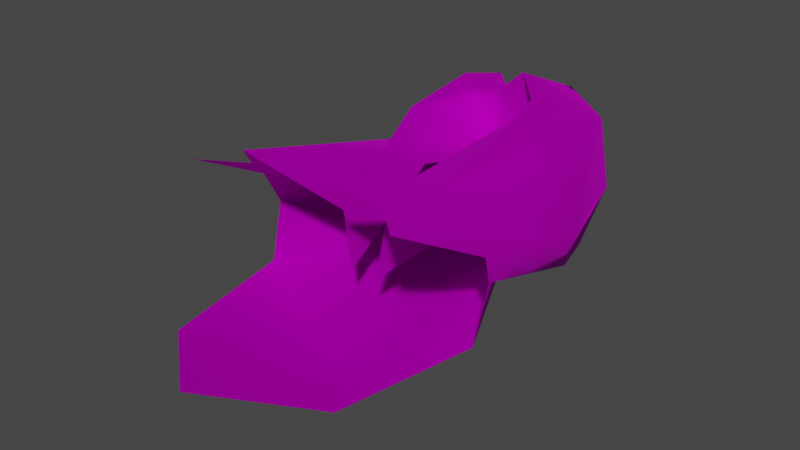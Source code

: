 # Source: Wig_F_Hair_Long2.blend  (saved by Blender 4.1.24; exported with 4.5.12 LTS)
import bpy
from mathutils import Matrix  # noqa: F401  (used for matrix-valued properties, if any)

bpy.ops.wm.read_factory_settings(use_empty=True)
scene = bpy.context.scene
scene.name = 'Scene'

# ---- collections
col_collection = bpy.data.collections.new('Collection'); scene.collection.children.link(col_collection)

# ---- images (referenced by path relative to the original .blend; pixels are not part of the script)
import os
ASSET_DIR = os.environ.get("B2B_ASSET_DIR", "")  # directory of the original .blend (textures are referenced by path, not embedded)
HERE = os.path.dirname(os.path.abspath(__file__))  # packed textures are extracted next to this script under _unpacked/

def load_image(name, relpath, width, height, colorspace="sRGB"):
    """Load a texture the original file referenced (path relative to the .blend, or extracted next to this script)."""
    p = next((c for c in (os.path.join(HERE, relpath), os.path.join(ASSET_DIR, relpath)) if relpath and os.path.exists(c)), "")
    if p:
        img = bpy.data.images.load(p, check_existing=True)
        img.name = name
    else:  # same state as the original file: an image datablock whose file is absent (Cycles renders it pink)
        img = bpy.data.images.new(name, width, height)
        img.source = "FILE"
        img.filepath = "//" + (relpath or name)
    img.colorspace_settings.name = colorspace
    return img
img_f_haircurly_long_png = load_image('F_HairCurly_Long.png', 'F_HairCurly_Long.png', 1024, 1024, 'sRGB')

# ---- materials (node trees are filled in below, after node groups)
mat_10___default_001 = bpy.data.materials.new('10 - Default.001')
mat_10___default_001.use_transparent_shadow = False
mat_10___default_001.diffuse_color = (0.5882, 0.5882, 0.5882, 1.0)
mat_10___default_001.roughness = 0.8586
mat_10___default_001.specular_intensity = 0.0
mat_10___default_001.metallic = 1.0

# ---- material node trees
mat_10___default_001.use_nodes = True; mat_10___default_001.node_tree.nodes.clear()
_N = mat_10___default_001.node_tree.nodes; _L = mat_10___default_001.node_tree.links
n0 = _N.new('ShaderNodeBsdfPrincipled'); n0.name = 'Principled BSDF'; n0.location = (10, 300)
n0.distribution = 'GGX'
n0.subsurface_method = 'BURLEY'
n0.inputs[1].default_value = 1.0
n0.inputs[2].default_value = 0.8586
n0.inputs[3].default_value = 1.45
n0.inputs[13].default_value = 0.0
n0.inputs[27].default_value = (0.0, 0.0, 0.0, 1.0)
n1 = _N.new('ShaderNodeOutputMaterial'); n1.name = 'Material Output'; n1.location = (300, 300)
n2 = _N.new('ShaderNodeNormalMap'); n2.name = 'Normal Map'; n2.location = (-300, -300)
n2.label = 'Normal/Map'
n3 = _N.new('ShaderNodeTexImage'); n3.name = 'Image Texture'; n3.location = (-300, 600)
n3.image = img_f_haircurly_long_png
_L.new(n0.outputs[0], n1.inputs[0])
_L.new(n2.outputs[0], n0.inputs[5])
_L.new(n3.outputs[0], n0.inputs[0])
n1.is_active_output = True

# ---- world
world_world = bpy.data.worlds.new('World'); scene.world = world_world
world_world.use_nodes = True; world_world.node_tree.nodes.clear()
_N = world_world.node_tree.nodes; _L = world_world.node_tree.links
n0 = _N.new('ShaderNodeOutputWorld'); n0.name = 'World Output'; n0.location = (300, 300)
n1 = _N.new('ShaderNodeBackground'); n1.name = 'Background'; n1.location = (10, 300)
n1.inputs[0].default_value = (0.05088, 0.05088, 0.05088, 1.0)
_L.new(n1.outputs[0], n0.inputs[0])
n0.is_active_output = True
world_world.color = (0.05088, 0.05088, 0.05088)
world_world.use_sun_shadow = False
world_world.sun_shadow_jitter_overblur = 0.0

# ---- meshes
me_mesh_002 = bpy.data.meshes.new('Mesh.002')
me_mesh_002.from_pydata([(-0.2625, 2.845, 4.631), (-1.067, 3.775, 4.504), (-0.6517, 2.891, 4.337), (-0.5485, 3.485, 4.046), (-1.603, 0.7535, 4.328), (-1.72, 3.107, 4.536), (-2.055, 0.7399, 3.364), (-1.247, 2.458, 4.032), (-0.997, -1.17, 3.823), (-1.49, -2.349, 4.376), (-1.265, 4.25, 2.293), (-0.5485, 4.131, 2.334), (-2.54, 0.8691, 2.252), (-1.997, 3.13, 2.413), (-2.499, -2.31, 3.516), (-1.807, -1.957, 4.012), (-1.033, 3.949, 1.326), (0.2689, 3.712, 1.22), (-1.64, 2.221, 0.567), (-1.767, 2.953, 0.8147), (-2.724, -1.108, 2.865), (0.2689, 2.49, 0.1309), (-1.255, -0.2237, 1.074), (0.2689, -0.2979, 0.5709), (-1.639, -3.454, 0.5052), (0.2689, -4.14, 0.04972), (-2.494, -1.492, 2.152), (-2.017, -1.477, 1.877), (-2.778, -2.729, 2.68), (-2.702, -3.12, 1.263), (-0.6517, 2.891, 4.337), (0.2689, 2.752, 3.457), (-0.2625, 2.845, 4.631), (-0.6517, 2.772, 2.979), (-1.603, 0.7535, 4.328), (-0.7143, 2.339, 2.674), (-1.247, 2.458, 4.032), (-1.07, 0.6342, 2.97), (-0.997, -1.17, 3.823), (-0.3913, -3.094, 3.319), (-0.07631, -3.214, 1.961), (-0.6517, 2.772, 2.979), (-0.6517, 2.891, 4.337), (-2.209, -0.2539, 1.624), (-2.022, -6.658, 1.277), (0.2689, -8.5, 1.725), (-0.2625, 2.845, 4.631), (0.8688, 4.134, 4.473), (-0.5485, 3.485, 4.046), (0.4448, 2.517, 5.196), (1.765, 0.1699, 4.988), (2.186, 3.452, 4.16), (1.437, 1.613, 5.14), (2.593, 0.7399, 3.364), (2.027, -2.349, 4.376), (0.9291, -3.018, 4.182), (1.462, -5.438, 5.388), (1.347, -1.424, 4.585), (1.067, 4.609, 2.262), (-0.5485, 4.131, 2.334), (3.078, 0.8691, 2.252), (2.464, 3.505, 2.38), (3.037, -2.31, 3.516), (2.097, -4.654, 4.661), (2.996, -5.489, 4.78), (2.345, -1.957, 4.012), (0.9005, 4.414, 1.285), (2.178, 2.221, 0.567), (2.102, 3.001, 0.8104), (3.262, -1.108, 2.865), (3.447, -3.086, 3.477), (1.793, -0.2237, 1.074), (2.176, -3.454, 0.5052), (2.747, -0.2539, 1.624), (3.24, -3.12, 1.263), (2.555, -1.477, 1.877), (3.316, -2.729, 2.68), (0.4448, 2.517, 5.196), (1.189, 2.772, 2.979), (1.765, 0.1699, 4.988), (1.252, 2.339, 2.674), (1.608, 0.6342, 2.97), (1.437, 1.613, 5.14), (0.9291, -3.018, 4.182), (0.6141, -3.214, 1.961), (1.347, -1.424, 4.585), (2.56, -6.658, 1.277), (3.032, -1.492, 2.152), (-0.3913, -3.094, 3.319), (-0.9241, -5.438, 5.388), (-1.559, -4.654, 4.661), (-2.458, -5.489, 4.78), (-2.909, -3.086, 3.477)], [], [(0, 1, 2), (1, 0, 3), (4, 5, 6), (5, 4, 7), (6, 8, 4), (8, 6, 9), (3, 10, 1), (10, 3, 11), (5, 12, 6), (12, 5, 13), (6, 14, 15), (14, 6, 12), (11, 16, 10), (16, 11, 17), (13, 18, 12), (18, 13, 19), (12, 20, 14), (17, 21, 16), (21, 22, 18), (22, 21, 23), (23, 24, 22), (24, 23, 25), (26, 27, 28), (22, 29, 27), (2, 5, 7), (5, 2, 1), (1, 13, 5), (13, 1, 10), (10, 19, 13), (19, 10, 16), (19, 21, 18), (21, 19, 16), (30, 31, 32), (31, 30, 33), (34, 35, 36), (35, 34, 37), (38, 37, 34), (39, 37, 38), (39, 40, 37), (36, 41, 42), (41, 36, 35), (6, 15, 9), (43, 20, 12), (20, 43, 26), (29, 22, 24), (29, 24, 44), (44, 25, 45), (25, 44, 24), (46, 47, 48), (47, 46, 49), (50, 51, 52), (51, 50, 53), (54, 55, 56), (55, 54, 57), (48, 58, 59), (58, 48, 47), (51, 60, 61), (60, 51, 53), (62, 63, 64), (63, 62, 65), (59, 66, 17), (66, 59, 58), (61, 67, 68), (67, 61, 60), (69, 64, 70), (64, 69, 62), (17, 66, 21), (21, 71, 23), (71, 21, 67), (23, 72, 25), (72, 23, 71), (67, 73, 71), (74, 75, 76), (49, 51, 47), (51, 49, 52), (47, 61, 58), (61, 47, 51), (58, 68, 66), (68, 58, 61), (68, 67, 21), (21, 66, 68), (77, 31, 78), (31, 77, 32), (79, 80, 81), (80, 79, 82), (83, 81, 84), (81, 85, 79), (83, 85, 81), (82, 78, 80), (78, 82, 77), (65, 56, 63), (56, 65, 54), (60, 73, 67), (74, 72, 71), (74, 86, 72), (86, 25, 72), (25, 86, 45), (75, 73, 87), (73, 75, 71), (76, 69, 70), (69, 76, 87), (22, 43, 18), (43, 12, 18), (50, 54, 53), (54, 50, 57), (54, 65, 53), (53, 62, 60), (62, 53, 65), (62, 69, 60), (69, 73, 60), (73, 69, 87), (75, 87, 76), (26, 22, 27), (22, 26, 43), (27, 29, 28), (75, 74, 71), (88, 9, 89), (9, 88, 8), (9, 90, 89), (90, 9, 15), (90, 14, 91), (14, 90, 15), (14, 92, 91), (92, 14, 20), (20, 28, 92), (28, 20, 26)])
me_mesh_002.polygons.foreach_set('use_smooth', [True] * 126)
_uv = me_mesh_002.uv_layers.new(name='uvs_0')
_uv.uv.foreach_set('vector', [0.4965, 0.428, 0.5277, 0.4478, 0.5006, 0.4424, 0.5277, 0.4478, 0.4965, 0.428, 0.5319, 0.4263, 0.4896, 0.5671, 0.5126, 0.4767, 0.5153, 0.5806, 0.5126, 0.4767, 0.4896, 0.5671, 0.4932, 0.4873, 0.5153, 0.5806, 0.4606, 0.633, 0.4896, 0.5671, 0.4606, 0.633, 0.5153, 0.5806, 0.4536, 0.684, 0.5319, 0.4263, 0.5974, 0.4602, 0.5277, 0.4478, 0.5974, 0.4602, 0.5319, 0.4263, 0.6077, 0.4374, 0.5126, 0.4767, 0.5538, 0.5942, 0.5153, 0.5806, 0.5538, 0.5942, 0.5126, 0.4767, 0.5728, 0.5055, 0.5153, 0.5806, 0.495, 0.7061, 0.4732, 0.6782, 0.495, 0.7061, 0.5153, 0.5806, 0.5538, 0.5942, 0.6077, 0.4374, 0.6244, 0.4794, 0.5974, 0.4602, 0.6244, 0.4794, 0.6077, 0.4374, 0.6724, 0.4631, 0.5728, 0.5055, 0.6178, 0.5521, 0.5538, 0.5942, 0.6178, 0.5521, 0.5728, 0.5055, 0.613, 0.5281, 0.5538, 0.5942, 0.5282, 0.67, 0.495, 0.7061, 0.6724, 0.4631, 0.674, 0.5416, 0.6244, 0.4794, 0.674, 0.5416, 0.6143, 0.6506, 0.6178, 0.5521, 0.6143, 0.6506, 0.674, 0.5416, 0.6726, 0.6554, 0.6726, 0.6554, 0.608, 0.7889, 0.6143, 0.6506, 0.608, 0.7889, 0.6726, 0.6554, 0.6702, 0.8159, 0.5513, 0.6915, 0.5705, 0.6965, 0.5257, 0.7371, 0.6143, 0.6506, 0.5656, 0.774, 0.5705, 0.6965, 0.5006, 0.4424, 0.5126, 0.4767, 0.4932, 0.4873, 0.5126, 0.4767, 0.5006, 0.4424, 0.5277, 0.4478, 0.5277, 0.4478, 0.5728, 0.5055, 0.5126, 0.4767, 0.5728, 0.5055, 0.5277, 0.4478, 0.5974, 0.4602, 0.5974, 0.4602, 0.613, 0.5281, 0.5728, 0.5055, 0.613, 0.5281, 0.5974, 0.4602, 0.6244, 0.4794, 0.613, 0.5281, 0.674, 0.5416, 0.6178, 0.5521, 0.674, 0.5416, 0.613, 0.5281, 0.6244, 0.4794, 0.7863, -0.5437, 0.7053, -0.539, 0.7484, -0.5383, 0.7053, -0.539, 0.7863, -0.5437, 0.8812, -0.5437, -0.1493, -0.3817, -0.07076, -0.5129, -0.1594, -0.5129, -0.07076, -0.5129, -0.1493, -0.3817, -0.07707, -0.3817, -0.1382, -0.2457, -0.07707, -0.3817, -0.1493, -0.3817, -0.1357, -0.09926, -0.07707, -0.3817, -0.1382, -0.2457, -0.1357, -0.09926, 0.1364, -0.09022, -0.07707, -0.3817, -0.1594, -0.5129, -0.1188, -0.5437, -0.2137, -0.5437, -0.1188, -0.5437, -0.1594, -0.5129, -0.07076, -0.5129, 0.5153, 0.5806, 0.4732, 0.6782, 0.4536, 0.684, 0.5749, 0.6446, 0.5282, 0.67, 0.5538, 0.5942, 0.5282, 0.67, 0.5749, 0.6446, 0.5513, 0.6915, 0.5656, 0.774, 0.6143, 0.6506, 0.608, 0.7889, 0.5656, 0.774, 0.608, 0.7889, 0.5906, 0.9194, 0.5906, 0.9194, 0.6702, 0.8159, 0.6668, 1.0, 0.6702, 0.8159, 0.5906, 0.9194, 0.608, 0.7889, 0.8274, 0.3782, 0.7988, 0.4254, 0.7889, 0.3686, 0.7988, 0.4254, 0.8274, 0.3782, 0.854, 0.4153, 0.894, 0.5698, 0.8091, 0.477, 0.8755, 0.4893, 0.8091, 0.477, 0.894, 0.5698, 0.8328, 0.5846, 0.8971, 0.6841, 0.9455, 0.6836, 0.9644, 0.7883, 0.9455, 0.6836, 0.8971, 0.6841, 0.9045, 0.6463, 0.7889, 0.3686, 0.7326, 0.4506, 0.7117, 0.3936, 0.7326, 0.4506, 0.7889, 0.3686, 0.7988, 0.4254, 0.8091, 0.477, 0.7936, 0.6011, 0.7665, 0.504, 0.7936, 0.6011, 0.8091, 0.477, 0.8328, 0.5846, 0.853, 0.7111, 0.9266, 0.7737, 0.9165, 0.8235, 0.9266, 0.7737, 0.853, 0.7111, 0.8761, 0.681, 0.7117, 0.3936, 0.7064, 0.4642, 0.6724, 0.4631, 0.7064, 0.4642, 0.7117, 0.3936, 0.7326, 0.4506, 0.7665, 0.504, 0.7293, 0.5581, 0.7296, 0.5333, 0.7293, 0.5581, 0.7665, 0.504, 0.7936, 0.6011, 0.8189, 0.6759, 0.9165, 0.8235, 0.8495, 0.7497, 0.9165, 0.8235, 0.8189, 0.6759, 0.853, 0.7111, 0.6724, 0.4631, 0.7064, 0.4642, 0.674, 0.5416, 0.674, 0.5416, 0.7315, 0.6546, 0.6726, 0.6554, 0.7315, 0.6546, 0.674, 0.5416, 0.7293, 0.5581, 0.6726, 0.6554, 0.7335, 0.7925, 0.6702, 0.8159, 0.7335, 0.7925, 0.6726, 0.6554, 0.7315, 0.6546, 0.7293, 0.5581, 0.7715, 0.6504, 0.7315, 0.6546, 0.7768, 0.7796, 0.7746, 0.7018, 0.8188, 0.7438, 0.854, 0.4153, 0.8091, 0.477, 0.7988, 0.4254, 0.8091, 0.477, 0.854, 0.4153, 0.8755, 0.4893, 0.7988, 0.4254, 0.7665, 0.504, 0.7326, 0.4506, 0.7665, 0.504, 0.7988, 0.4254, 0.8091, 0.477, 0.7326, 0.4506, 0.7296, 0.5333, 0.7064, 0.4642, 0.7296, 0.5333, 0.7326, 0.4506, 0.7665, 0.504, 0.7296, 0.5333, 0.7293, 0.5581, 0.674, 0.5416, 0.674, 0.5416, 0.7064, 0.4642, 0.7296, 0.5333, 0.6937, -0.5097, 0.7053, -0.539, 0.5383, -0.5437, 0.7053, -0.539, 0.6937, -0.5097, 0.7484, -0.5383, 0.6066, -0.333, 0.4924, -0.5129, 0.4986, -0.3817, 0.4924, -0.5129, 0.6066, -0.333, 0.6312, -0.4414, 0.6207, -0.09664, 0.4986, -0.3817, 0.2763, -0.09022, 0.4986, -0.3817, 0.6113, -0.2148, 0.6066, -0.333, 0.6207, -0.09664, 0.6113, -0.2148, 0.4986, -0.3817, 0.6312, -0.4414, 0.5383, -0.5437, 0.4924, -0.5129, 0.5383, -0.5437, 0.6312, -0.4414, 0.6937, -0.5097, 0.8761, 0.681, 0.9644, 0.7883, 0.9266, 0.7737, 0.9644, 0.7883, 0.8761, 0.681, 0.8971, 0.6841, 0.7936, 0.6011, 0.7715, 0.6504, 0.7293, 0.5581, 0.7768, 0.7796, 0.7335, 0.7925, 0.7315, 0.6546, 0.7768, 0.7796, 0.746, 0.9237, 0.7335, 0.7925, 0.746, 0.9237, 0.6702, 0.8159, 0.7335, 0.7925, 0.6702, 0.8159, 0.746, 0.9237, 0.6668, 1.0, 0.7746, 0.7018, 0.7715, 0.6504, 0.7945, 0.6973, 0.7715, 0.6504, 0.7746, 0.7018, 0.7315, 0.6546, 0.8188, 0.7438, 0.8189, 0.6759, 0.8495, 0.7497, 0.8189, 0.6759, 0.8188, 0.7438, 0.7945, 0.6973, 0.6143, 0.6506, 0.5749, 0.6446, 0.6178, 0.5521, 0.5749, 0.6446, 0.5538, 0.5942, 0.6178, 0.5521, 0.894, 0.5698, 0.8971, 0.6841, 0.8328, 0.5846, 0.8971, 0.6841, 0.894, 0.5698, 0.9045, 0.6463, 0.8971, 0.6841, 0.8761, 0.681, 0.8328, 0.5846, 0.8328, 0.5846, 0.853, 0.7111, 0.7936, 0.6011, 0.853, 0.7111, 0.8328, 0.5846, 0.8761, 0.681, 0.853, 0.7111, 0.8189, 0.6759, 0.7936, 0.6011, 0.8189, 0.6759, 0.7715, 0.6504, 0.7936, 0.6011, 0.7715, 0.6504, 0.8189, 0.6759, 0.7945, 0.6973, 0.7746, 0.7018, 0.7945, 0.6973, 0.8188, 0.7438, 0.5513, 0.6915, 0.6143, 0.6506, 0.5705, 0.6965, 0.6143, 0.6506, 0.5513, 0.6915, 0.5749, 0.6446, 0.5705, 0.6965, 0.5656, 0.774, 0.5257, 0.7371, 0.7746, 0.7018, 0.7768, 0.7796, 0.7315, 0.6546, 0.399, 0.6623, 0.4536, 0.684, 0.3837, 0.7868, 0.4536, 0.684, 0.399, 0.6623, 0.4606, 0.633, 0.4536, 0.684, 0.4214, 0.7702, 0.3837, 0.7868, 0.4214, 0.7702, 0.4536, 0.684, 0.4732, 0.6782, 0.4214, 0.7702, 0.495, 0.7061, 0.43, 0.8177, 0.495, 0.7061, 0.4214, 0.7702, 0.4732, 0.6782, 0.495, 0.7061, 0.4964, 0.7433, 0.43, 0.8177, 0.4964, 0.7433, 0.495, 0.7061, 0.5282, 0.67, 0.5282, 0.67, 0.5257, 0.7371, 0.4964, 0.7433, 0.5257, 0.7371, 0.5282, 0.67, 0.5513, 0.6915])
_uv.active_render = True
_uv = me_mesh_002.uv_layers.new(name='UVChannel_1')
_uv.uv.foreach_set('vector', [0.0, 0.0, 0.0, 0.0, 0.0, 0.0, 0.0, 0.0, 0.0, 0.0, 0.0, 0.0, 0.0, 0.0, 0.0, 0.0, 0.0, 0.0, 0.0, 0.0, 0.0, 0.0, 0.0, 0.0, 0.0, 0.0, 0.0, 0.0, 0.0, 0.0, 0.0, 0.0, 0.0, 0.0, 0.0, 0.0, 0.0, 0.0, 0.0, 0.0, 0.0, 0.0, 0.0, 0.0, 0.0, 0.0, 0.0, 0.0, 0.0, 0.0, 0.0, 0.0, 0.0, 0.0, 0.0, 0.0, 0.0, 0.0, 0.0, 0.0, 0.0, 0.0, 0.0, 0.0, 0.0, 0.0, 0.0, 0.0, 0.0, 0.0, 0.0, 0.0, 0.0, 0.0, 0.0, 0.0, 0.0, 0.0, 0.0, 0.0, 0.0, 0.0, 0.0, 0.0, 0.0, 0.0, 0.0, 0.0, 0.0, 0.0, 0.0, 0.0, 0.0, 0.0, 0.0, 0.0, 0.0, 0.0, 0.0, 0.0, 0.0, 0.0, 0.0, 0.0, 0.0, 0.0, 0.0, 0.0, 0.0, 0.0, 0.0, 0.0, 0.0, 0.0, 0.0, 0.0, 0.0, 0.0, 0.0, 0.0, 0.0, 0.0, 0.0, 0.0, 0.0, 0.0, 0.0, 0.0, 0.0, 0.0, 0.0, 0.0, 0.0, 0.0, 0.0, 0.0, 0.0, 0.0, 0.0, 0.0, 0.0, 0.0, 0.0, 0.0, 0.0, 0.0, 0.0, 0.0, 0.0, 0.0, 0.0, 0.0, 0.0, 0.0, 0.0, 0.0, 0.0, 0.0, 0.0, 0.0, 0.0, 0.0, 0.0, 0.0, 0.0, 0.0, 0.0, 0.0, 0.0, 0.0, 0.0, 0.0, 0.0, 0.0, 0.0, 0.0, 0.0, 0.0, 0.0, 0.0, 0.0, 0.0, 0.0, 0.0, 0.0, 0.0, 0.0, 0.0, 0.0, 0.0, 0.0, 0.0, 0.0, 0.0, 0.0, 0.0, 0.0, 0.0, 0.0, 0.0, 0.0, 0.0, 0.0, 0.0, 0.0, 0.0, 0.0, 0.0, 0.0, 0.0, 0.0, 0.0, 0.0, 0.0, 0.0, 0.0, 0.0, 0.0, 0.0, 0.0, 0.0, 0.0, 0.0, 0.0, 0.0, 0.0, 0.0, 0.0, 0.0, 0.0, 0.0, 0.0, 0.0, 0.0, 0.0, 0.0, 0.0, 0.0, 0.0, 0.0, 0.0, 0.0, 0.0, 0.0, 0.0, 0.0, 0.0, 0.0, 0.0, 0.0, 0.0, 0.0, 0.0, 0.0, 0.0, 0.0, 0.0, 0.0, 0.0, 0.0, 0.0, 0.0, 0.0, 0.0, 0.0, 0.0, 0.0, 0.0, 0.0, 0.0, 0.0, 0.0, 0.0, 0.0, 0.0, 0.0, 0.0, 0.0, 0.0, 0.0, 0.0, 0.0, 0.0, 0.0, 0.0, 0.0, 0.0, 0.0, 0.0, 0.0, 0.0, 0.0, 0.0, 0.0, 0.0, 0.0, 0.0, 0.0, 0.0, 0.0, 0.0, 0.0, 0.0, 0.0, 0.0, 0.0, 0.0, 0.0, 0.0, 0.0, 0.0, 0.0, 0.0, 0.0, 0.0, 0.0, 0.0, 0.0, 0.0, 0.0, 0.0, 0.0, 0.0, 0.0, 0.0, 0.0, 0.0, 0.0, 0.0, 0.0, 0.0, 0.0, 0.0, 0.0, 0.0, 0.0, 0.0, 0.0, 0.0, 0.0, 0.0, 0.0, 0.0, 0.0, 0.0, 0.0, 0.0, 0.0, 0.0, 0.0, 0.0, 0.0, 0.0, 0.0, 0.0, 0.0, 0.0, 0.0, 0.0, 0.0, 0.0, 0.0, 0.0, 0.0, 0.0, 0.0, 0.0, 0.0, 0.0, 0.0, 0.0, 0.0, 0.0, 0.0, 0.0, 0.0, 0.0, 0.0, 0.0, 0.0, 0.0, 0.0, 0.0, 0.0, 0.0, 0.0, 0.0, 0.0, 0.0, 0.0, 0.0, 0.0, 0.0, 0.0, 0.0, 0.0, 0.0, 0.0, 0.0, 0.0, 0.0, 0.0, 0.0, 0.0, 0.0, 0.0, 0.0, 0.0, 0.0, 0.0, 0.0, 0.0, 0.0, 0.0, 0.0, 0.0, 0.0, 0.0, 0.0, 0.0, 0.0, 0.0, 0.0, 0.0, 0.0, 0.0, 0.0, 0.0, 0.0, 0.0, 0.0, 0.0, 0.0, 0.0, 0.0, 0.0, 0.0, 0.0, 0.0, 0.0, 0.0, 0.0, 0.0, 0.0, 0.0, 0.0, 0.0, 0.0, 0.0, 0.0, 0.0, 0.0, 0.0, 0.0, 0.0, 0.0, 0.0, 0.0, 0.0, 0.0, 0.0, 0.0, 0.0, 0.0, 0.0, 0.0, 0.0, 0.0, 0.0, 0.0, 0.0, 0.0, 0.0, 0.0, 0.0, 0.0, 0.0, 0.0, 0.0, 0.0, 0.0, 0.0, 0.0, 0.0, 0.0, 0.0, 0.0, 0.0, 0.0, 0.0, 0.0, 0.0, 0.0, 0.0, 0.0, 0.0, 0.0, 0.0, 0.0, 0.0, 0.0, 0.0, 0.0, 0.0, 0.0, 0.0, 0.0, 0.0, 0.0, 0.0, 0.0, 0.0, 0.0, 0.0, 0.0, 0.0, 0.0, 0.0, 0.0, 0.0, 0.0, 0.0, 0.0, 0.0, 0.0, 0.0, 0.0, 0.0, 0.0, 0.0, 0.0, 0.0, 0.0, 0.0, 0.0, 0.0, 0.0, 0.0, 0.0, 0.0, 0.0, 0.0, 0.0, 0.0, 0.0, 0.0, 0.0, 0.0, 0.0, 0.0, 0.0, 0.0, 0.0, 0.0, 0.0, 0.0, 0.0, 0.0, 0.0, 0.0, 0.0, 0.0, 0.0, 0.0, 0.0, 0.0, 0.0, 0.0, 0.0, 0.0, 0.0, 0.0, 0.0, 0.0, 0.0, 0.0, 0.0, 0.0, 0.0, 0.0, 0.0, 0.0, 0.0, 0.0, 0.0, 0.0, 0.0, 0.0, 0.0, 0.0, 0.0, 0.0, 0.0, 0.0, 0.0, 0.0, 0.0, 0.0, 0.0, 0.0, 0.0, 0.0, 0.0, 0.0, 0.0, 0.0, 0.0, 0.0, 0.0, 0.0, 0.0, 0.0, 0.0, 0.0, 0.0, 0.0, 0.0, 0.0, 0.0, 0.0, 0.0, 0.0, 0.0, 0.0, 0.0, 0.0, 0.0, 0.0, 0.0, 0.0, 0.0, 0.0, 0.0, 0.0, 0.0, 0.0, 0.0, 0.0, 0.0, 0.0, 0.0, 0.0, 0.0, 0.0, 0.0, 0.0, 0.0, 0.0, 0.0, 0.0, 0.0, 0.0, 0.0, 0.0, 0.0, 0.0, 0.0, 0.0, 0.0, 0.0, 0.0, 0.0, 0.0, 0.0, 0.0, 0.0, 0.0, 0.0, 0.0, 0.0, 0.0, 0.0, 0.0, 0.0, 0.0, 0.0, 0.0, 0.0, 0.0, 0.0, 0.0, 0.0, 0.0, 0.0, 0.0, 0.0, 0.0, 0.0, 0.0, 0.0, 0.0, 0.0, 0.0, 0.0, 0.0, 0.0, 0.0, 0.0, 0.0, 0.0, 0.0, 0.0, 0.0, 0.0, 0.0, 0.0, 0.0, 0.0, 0.0, 0.0, 0.0, 0.0, 0.0, 0.0, 0.0, 0.0, 0.0, 0.0, 0.0, 0.0, 0.0, 0.0, 0.0, 0.0, 0.0, 0.0, 0.0, 0.0, 0.0, 0.0, 0.0, 0.0, 0.0, 0.0, 0.0, 0.0, 0.0, 0.0, 0.0, 0.0, 0.0, 0.0, 0.0, 0.0, 0.0, 0.0, 0.0, 0.0, 0.0, 0.0, 0.0, 0.0, 0.0, 0.0, 0.0, 0.0])
me_mesh_002.materials.append(mat_10___default_001)
me_mesh_002.use_remesh_fix_poles = True
me_mesh_002.use_remesh_preserve_attributes = False
me_mesh_002.use_mirror_vertex_groups = False
me_mesh_002.update()
me_mesh_002.normals_split_custom_set([tuple(v) for v in zip(*[iter([-0.5275, -0.4562, 0.7167, -0.03591, 0.7224, 0.6906, -0.09353, -0.8159, 0.5706, -0.03591, 0.7224, 0.6906, -0.5275, -0.4562, 0.7167, 0.1587, 0.8905, 0.4264, -0.03464, -0.2506, 0.9675, -0.5671, 0.1938, 0.8006, -0.8756, -0.03807, 0.4815, -0.5671, 0.1938, 0.8006, -0.03464, -0.2506, 0.9675, 0.7084, -0.4044, 0.5784, -0.8756, -0.03807, 0.4815, 0.6528, 0.2246, 0.7234, -0.03464, -0.2506, 0.9675, 0.6528, 0.2246, 0.7234, -0.8756, -0.03807, 0.4815, -0.01492, 0.2139, 0.9767, 0.1587, 0.8905, 0.4264, -0.3753, 0.9268, -0.01173, -0.03591, 0.7224, 0.6906, -0.3753, 0.9268, -0.01173, 0.1587, 0.8905, 0.4264, -0.0536, 0.9979, 0.03511, -0.5671, 0.1938, 0.8006, -0.9934, 0.08827, -0.07359, -0.8756, -0.03807, 0.4815, -0.9934, 0.08827, -0.07359, -0.5671, 0.1938, 0.8006, -0.92, 0.3909, -0.02667, -0.8756, -0.03807, 0.4815, -0.6186, 0.2232, 0.7533, -0.6547, 0.1193, 0.7464, -0.6186, 0.2232, 0.7533, -0.8756, -0.03807, 0.4815, -0.9934, 0.08827, -0.07359, -0.0536, 0.9979, 0.03511, -0.2182, 0.8216, -0.5266, -0.3753, 0.9268, -0.01173, -0.2182, 0.8216, -0.5266, -0.0536, 0.9979, 0.03511, -0.3188, 0.6869, -0.6531, -0.92, 0.3909, -0.02667, -0.6083, 0.03044, -0.7931, -0.9934, 0.08827, -0.07359, -0.6083, 0.03044, -0.7931, -0.92, 0.3909, -0.02667, -0.741, 0.3197, -0.5905, -0.9934, 0.08827, -0.07359, -0.9475, 0.2005, 0.249, -0.6186, 0.2232, 0.7533, -0.3188, 0.6869, -0.6531, -0.009506, 0.1833, -0.983, -0.2182, 0.8216, -0.5266, -0.009506, 0.1833, -0.983, -0.4371, -0.05066, -0.898, -0.6083, 0.03044, -0.7931, -0.4371, -0.05066, -0.898, -0.009506, 0.1833, -0.983, -1.221e-07, 0.02031, -0.9998, -1.221e-07, 0.02031, -0.9998, -0.4108, 0.01503, -0.9116, -0.4371, -0.05066, -0.898, -0.4108, 0.01503, -0.9116, -1.221e-07, 0.02031, -0.9998, -3.144e-07, -0.1047, -0.9945, -0.7635, -0.09697, -0.6385, -0.7993, 0.1068, -0.5913, -0.9573, 0.159, -0.2414, -0.4371, -0.05066, -0.898, -0.7403, 0.21, -0.6387, -0.7993, 0.1068, -0.5913, -0.09353, -0.8159, 0.5706, -0.5671, 0.1938, 0.8006, 0.7084, -0.4044, 0.5784, -0.5671, 0.1938, 0.8006, -0.09353, -0.8159, 0.5706, -0.03591, 0.7224, 0.6906, -0.03591, 0.7224, 0.6906, -0.92, 0.3909, -0.02667, -0.5671, 0.1938, 0.8006, -0.92, 0.3909, -0.02667, -0.03591, 0.7224, 0.6906, -0.3753, 0.9268, -0.01173, -0.3753, 0.9268, -0.01173, -0.741, 0.3197, -0.5905, -0.92, 0.3909, -0.02667, -0.741, 0.3197, -0.5905, -0.3753, 0.9268, -0.01173, -0.2182, 0.8216, -0.5266, -0.741, 0.3197, -0.5905, -0.009506, 0.1833, -0.983, -0.6083, 0.03044, -0.7931, -0.009506, 0.1833, -0.983, -0.741, 0.3197, -0.5905, -0.2182, 0.8216, -0.5266, -0.09347, -0.8158, 0.5707, -0.1038, -0.9936, -0.04531, -0.5275, -0.456, 0.7168, -0.1038, -0.9936, -0.04531, -0.09347, -0.8158, 0.5707, 0.597, -0.7571, 0.2652, -0.03449, -0.2506, 0.9675, 0.8982, -0.2331, 0.3727, 0.7086, -0.4044, 0.5782, 0.8982, -0.2331, 0.3727, -0.03449, -0.2506, 0.9675, 0.9362, 0.0474, 0.3483, 0.6529, 0.2246, 0.7234, 0.9362, 0.0474, 0.3483, -0.03449, -0.2506, 0.9675, 0.8704, 0.217, 0.442, 0.9362, 0.0474, 0.3483, 0.6529, 0.2246, 0.7234, 0.8704, 0.217, 0.442, 0.9592, 0.1939, 0.2055, 0.9362, 0.0474, 0.3483, 0.7086, -0.4044, 0.5782, 0.597, -0.7571, 0.2652, -0.09353, -0.8158, 0.5707, 0.597, -0.7571, 0.2652, 0.7086, -0.4044, 0.5782, 0.8982, -0.2331, 0.3727, -0.8756, -0.03807, 0.4815, -0.6547, 0.1193, 0.7464, -0.01492, 0.2139, 0.9767, -0.7336, -0.136, -0.6659, -0.9475, 0.2005, 0.249, -0.9934, 0.08827, -0.07359, -0.9475, 0.2005, 0.249, -0.7336, -0.136, -0.6659, -0.7635, -0.09697, -0.6385, -0.7403, 0.21, -0.6387, -0.4371, -0.05066, -0.898, -0.4108, 0.01503, -0.9116, -0.7403, 0.21, -0.6387, -0.4108, 0.01503, -0.9116, -0.229, -0.2879, -0.9299, -0.229, -0.2879, -0.9299, -3.144e-07, -0.1047, -0.9945, -5.917e-08, -0.3586, -0.9335, -3.144e-07, -0.1047, -0.9945, -0.229, -0.2879, -0.9299, -0.4108, 0.01503, -0.9116, -0.5275, -0.4561, 0.7168, 0.03348, 0.7973, 0.6027, 0.1588, 0.8905, 0.4263, 0.03348, 0.7973, 0.6027, -0.5275, -0.4561, 0.7168, -0.3884, -0.3657, 0.8458, -0.1044, -0.01665, 0.9944, 0.7189, 0.4945, 0.4886, -0.2428, -0.2522, 0.9367, 0.7189, 0.4945, 0.4886, -0.1044, -0.01665, 0.9944, 0.8913, 0.05151, 0.4506, 0.3976, 0.03121, 0.917, -0.6904, 0.2367, 0.6836, 0.2891, 0.2499, 0.9241, -0.6904, 0.2367, 0.6836, 0.3976, 0.03121, 0.917, -0.6711, -0.0114, 0.7413, 0.1588, 0.8905, 0.4263, 0.211, 0.9775, -0.006541, -0.05389, 0.9979, 0.03516, 0.211, 0.9775, -0.006541, 0.1588, 0.8905, 0.4263, 0.03348, 0.7973, 0.6027, 0.7189, 0.4945, 0.4886, 0.9936, 0.09313, -0.06339, 0.8328, 0.5482, -0.07715, 0.9936, 0.09313, -0.06339, 0.7189, 0.4945, 0.4886, 0.8913, 0.05151, 0.4506, 0.6186, 0.2232, 0.7533, 0.5086, 0.2212, 0.8321, 0.29, 0.3504, 0.8906, 0.5086, 0.2212, 0.8321, 0.6186, 0.2232, 0.7533, 0.6547, 0.1193, 0.7464, -0.05389, 0.9979, 0.03516, 0.06945, 0.8313, -0.5515, -0.3188, 0.6869, -0.6531, 0.06945, 0.8313, -0.5515, -0.05389, 0.9979, 0.03516, 0.211, 0.9775, -0.006541, 0.8328, 0.5482, -0.07715, 0.6136, 0.0764, -0.7859, 0.6472, 0.4286, -0.6304, 0.6136, 0.0764, -0.7859, 0.8328, 0.5482, -0.07715, 0.9936, 0.09313, -0.06339, 0.9475, 0.2005, 0.249, 0.29, 0.3504, 0.8906, 0.7672, 0.254, 0.589, 0.29, 0.3504, 0.8906, 0.9475, 0.2005, 0.249, 0.6186, 0.2232, 0.7533, -0.3188, 0.6869, -0.6531, 0.06945, 0.8313, -0.5515, -0.009506, 0.1833, -0.983, -0.009506, 0.1833, -0.983, 0.4371, -0.05066, -0.898, -1.221e-07, 0.02031, -0.9998, 0.4371, -0.05066, -0.898, -0.009506, 0.1833, -0.983, 0.6136, 0.0764, -0.7859, -1.221e-07, 0.02031, -0.9998, 0.4108, 0.01503, -0.9116, -3.144e-07, -0.1047, -0.9945, 0.4108, 0.01503, -0.9116, -1.221e-07, 0.02031, -0.9998, 0.4371, -0.05066, -0.898, 0.6136, 0.0764, -0.7859, 0.7336, -0.136, -0.6659, 0.4371, -0.05066, -0.898, 0.7403, 0.21, -0.6387, 0.7993, 0.1068, -0.5913, 0.9573, 0.159, -0.2414, -0.3884, -0.3657, 0.8458, 0.7189, 0.4945, 0.4886, 0.03348, 0.7973, 0.6027, 0.7189, 0.4945, 0.4886, -0.3884, -0.3657, 0.8458, -0.2428, -0.2522, 0.9367, 0.03348, 0.7973, 0.6027, 0.8328, 0.5482, -0.07715, 0.211, 0.9775, -0.006541, 0.8328, 0.5482, -0.07715, 0.03348, 0.7973, 0.6027, 0.7189, 0.4945, 0.4886, 0.211, 0.9775, -0.006541, 0.6472, 0.4286, -0.6304, 0.06945, 0.8313, -0.5515, 0.6472, 0.4286, -0.6304, 0.211, 0.9775, -0.006541, 0.8328, 0.5482, -0.07715, 0.6472, 0.4286, -0.6304, 0.6136, 0.0764, -0.7859, -0.009506, 0.1833, -0.983, -0.009506, 0.1833, -0.983, 0.06945, 0.8313, -0.5515, 0.6472, 0.4286, -0.6304, -0.3884, -0.3657, 0.8458, -0.1038, -0.9936, -0.04531, -0.8186, -0.5674, -0.08894, -0.1038, -0.9936, -0.04531, -0.3884, -0.3657, 0.8458, -0.5275, -0.456, 0.7168, -0.1044, -0.01663, 0.9944, -0.9827, -0.1838, 0.02363, -0.9972, -0.01041, 0.07381, -0.9827, -0.1838, 0.02363, -0.1044, -0.01663, 0.9944, -0.2429, -0.2522, 0.9367, -0.6903, 0.2367, 0.6837, -0.9972, -0.01041, 0.07381, -0.9685, 0.2193, 0.1181, -0.9972, -0.01041, 0.07381, -0.6709, -0.01132, 0.7415, -0.1044, -0.01663, 0.9944, -0.6903, 0.2367, 0.6837, -0.6709, -0.01132, 0.7415, -0.9972, -0.01041, 0.07381, -0.2429, -0.2522, 0.9367, -0.8186, -0.5674, -0.08894, -0.9827, -0.1838, 0.02363, -0.8186, -0.5674, -0.08894, -0.2429, -0.2522, 0.9367, -0.3884, -0.3657, 0.8458, 0.6547, 0.1193, 0.7464, 0.2891, 0.2499, 0.9241, 0.5086, 0.2212, 0.8321, 0.2891, 0.2499, 0.9241, 0.6547, 0.1193, 0.7464, 0.3976, 0.03121, 0.917, 0.9936, 0.09313, -0.06339, 0.7336, -0.136, -0.6659, 0.6136, 0.0764, -0.7859, 0.7403, 0.21, -0.6387, 0.4108, 0.01503, -0.9116, 0.4371, -0.05066, -0.898, 0.7403, 0.21, -0.6387, 0.229, -0.2879, -0.9299, 0.4108, 0.01503, -0.9116, 0.229, -0.2879, -0.9299, -3.144e-07, -0.1047, -0.9945, 0.4108, 0.01503, -0.9116, -3.144e-07, -0.1047, -0.9945, 0.229, -0.2879, -0.9299, -5.917e-08, -0.3586, -0.9335, 0.7993, 0.1068, -0.5913, 0.7336, -0.136, -0.6659, 0.7635, -0.09696, -0.6385, 0.7336, -0.136, -0.6659, 0.7993, 0.1068, -0.5913, 0.4371, -0.05066, -0.898, 0.9573, 0.159, -0.2414, 0.9475, 0.2005, 0.249, 0.7672, 0.254, 0.589, 0.9475, 0.2005, 0.249, 0.9573, 0.159, -0.2414, 0.7635, -0.09696, -0.6385, -0.4371, -0.05066, -0.898, -0.7336, -0.136, -0.6659, -0.6083, 0.03044, -0.7931, -0.7336, -0.136, -0.6659, -0.9934, 0.08827, -0.07359, -0.6083, 0.03044, -0.7931, -0.1044, -0.01665, 0.9944, 0.3976, 0.03121, 0.917, 0.8913, 0.05151, 0.4506, 0.3976, 0.03121, 0.917, -0.1044, -0.01665, 0.9944, -0.6711, -0.0114, 0.7413, 0.3976, 0.03121, 0.917, 0.6547, 0.1193, 0.7464, 0.8913, 0.05151, 0.4506, 0.8913, 0.05151, 0.4506, 0.6186, 0.2232, 0.7533, 0.9936, 0.09313, -0.06339, 0.6186, 0.2232, 0.7533, 0.8913, 0.05151, 0.4506, 0.6547, 0.1193, 0.7464, 0.6186, 0.2232, 0.7533, 0.9475, 0.2005, 0.249, 0.9936, 0.09313, -0.06339, 0.9475, 0.2005, 0.249, 0.7336, -0.136, -0.6659, 0.9936, 0.09313, -0.06339, 0.7336, -0.136, -0.6659, 0.9475, 0.2005, 0.249, 0.7635, -0.09696, -0.6385, 0.7993, 0.1068, -0.5913, 0.7635, -0.09696, -0.6385, 0.9573, 0.159, -0.2414, -0.7635, -0.09697, -0.6385, -0.4371, -0.05066, -0.898, -0.7993, 0.1068, -0.5913, -0.4371, -0.05066, -0.898, -0.7635, -0.09697, -0.6385, -0.7336, -0.136, -0.6659, -0.7993, 0.1068, -0.5913, -0.7403, 0.21, -0.6387, -0.9573, 0.159, -0.2414, 0.7993, 0.1068, -0.5913, 0.7403, 0.21, -0.6387, 0.4371, -0.05066, -0.898, 0.8702, 0.217, 0.4423, -0.01492, 0.2139, 0.9767, 0.04221, 0.3181, 0.9471, -0.01492, 0.2139, 0.9767, 0.8702, 0.217, 0.4423, 0.6528, 0.2246, 0.7234, -0.01492, 0.2139, 0.9767, -0.5086, 0.2212, 0.8321, 0.04221, 0.3181, 0.9471, -0.5086, 0.2212, 0.8321, -0.01492, 0.2139, 0.9767, -0.6547, 0.1193, 0.7464, -0.5086, 0.2212, 0.8321, -0.6186, 0.2232, 0.7533, -0.29, 0.3504, 0.8906, -0.6186, 0.2232, 0.7533, -0.5086, 0.2212, 0.8321, -0.6547, 0.1193, 0.7464, -0.6186, 0.2232, 0.7533, -0.7672, 0.254, 0.589, -0.29, 0.3504, 0.8906, -0.7672, 0.254, 0.589, -0.6186, 0.2232, 0.7533, -0.9475, 0.2005, 0.249, -0.9475, 0.2005, 0.249, -0.9573, 0.159, -0.2414, -0.7672, 0.254, 0.589, -0.9573, 0.159, -0.2414, -0.9475, 0.2005, 0.249, -0.7635, -0.09697, -0.6385])] * 3)])

# ---- objects
ob_boxofjars003 = bpy.data.objects.new('BoxOfJars003', me_mesh_002)

# ---- transforms, parenting, visibility, modifiers, constraints
ob_boxofjars003.location = (0.0, 0.0, 0.0)
ob_boxofjars003.rotation_euler = (-1.629e-07, 0.0, 0.0)
ob_boxofjars003.scale = (0.0254, 0.0254, 0.0254)
ob_boxofjars003.color = (0.8, 0.8, 0.8, 1.0)
ob_boxofjars003.lineart.crease_threshold = 0.0

# ---- collection membership
col_collection.objects.link(ob_boxofjars003)

# ---- scene / render settings (as saved in the file)
scene.frame_start = 1; scene.frame_end = 250; scene.frame_set(1)
scene.render.engine = 'BLENDER_EEVEE_NEXT'
scene.cycles.use_denoising = False
scene.cycles.samples = 128
scene.cycles.sampling_pattern = 'TABULATED_SOBOL'
scene.cycles.use_adaptive_sampling = False
scene.cycles.use_light_tree = False
scene.eevee.ray_tracing_options.trace_max_roughness = 0.0
scene.view_settings.view_transform = 'Filmic'
bpy.context.view_layer.update()

# ---- added for rendering (the .blend has no active camera and no usable light): camera, sun
cam_auto = bpy.data.cameras.new('AutoCamera')
cam_auto.lens = 50.0
cam_auto.sensor_width = 36.0
cam_auto.clip_end = 1000.0
ob_auto_camera = bpy.data.objects.new('AutoCamera', cam_auto)
scene.collection.objects.link(ob_auto_camera)
ob_auto_camera.location = (0.371459, -0.486978, 0.360769)
ob_auto_camera.rotation_euler = (1.09748, -7.21219e-08, 0.694738)
scene.camera = ob_auto_camera
light_auto_sun = bpy.data.lights.new('AutoSun', 'SUN')
light_auto_sun.energy = 3.0
light_auto_sun.angle = 0.0523599
ob_auto_sun = bpy.data.objects.new('AutoSun', light_auto_sun)
scene.collection.objects.link(ob_auto_sun)
ob_auto_sun.rotation_euler = (0.872665, 0.174533, 0.523599)
bpy.context.view_layer.update()
